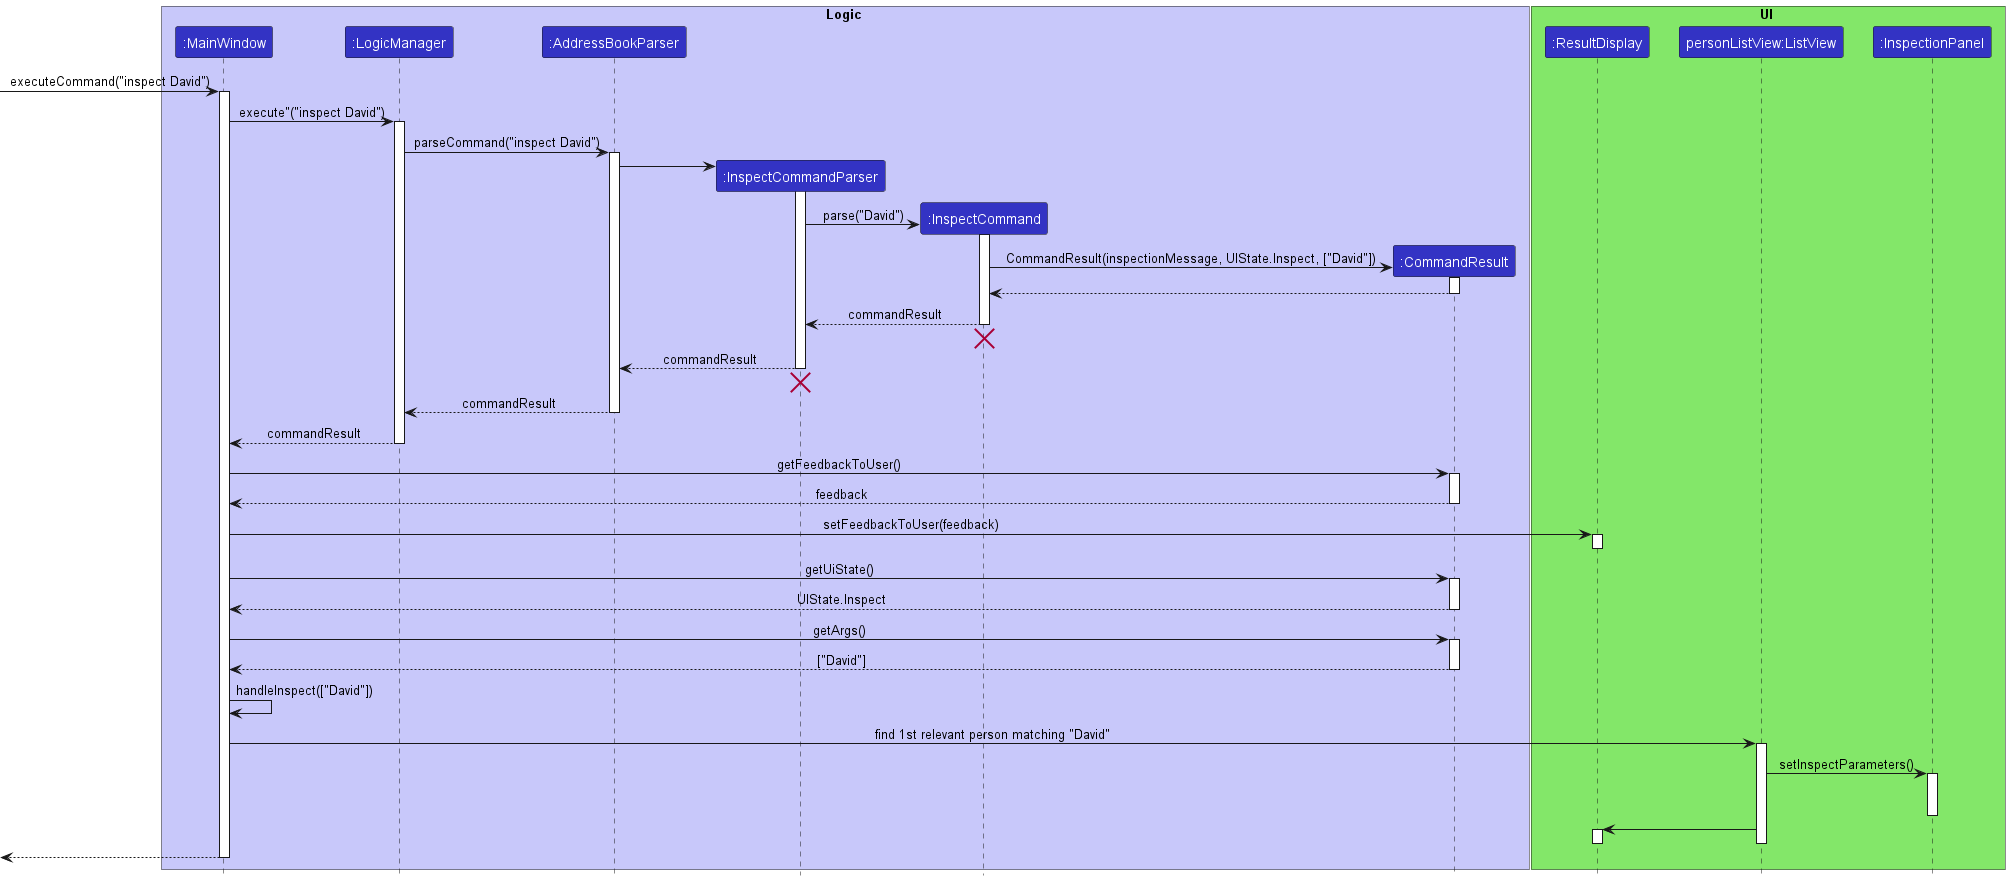

The diagram above was rendered by PlantUML. Its source (embedded in the PNG):
@startuml
!include style.puml

box Logic LOGIC_COLOR_T1
participant ":MainWindow" as MainWindow LOGIC_COLOR
participant ":LogicManager" as LogicManager LOGIC_COLOR
participant ":AddressBookParser" as AddressBookParser LOGIC_COLOR
participant ":InspectCommandParser" as InspectCommandParser LOGIC_COLOR
participant ":InspectCommand" as InspectCommand LOGIC_COLOR
participant ":CommandResult" as CommandResult LOGIC_COLOR
end box

box UI UI_COLOR_T1
participant ":ResultDisplay" as ResultDisplay LOGIC_COLOR
participant "personListView:ListView" as ListView LOGIC_COLOR
participant ":InspectionPanel" as InspectionPanel LOGIC_COLOR
end box


[-> MainWindow : executeCommand("inspect David")
activate MainWindow

MainWindow -> LogicManager : execute"("inspect David")
activate LogicManager

LogicManager -> AddressBookParser : parseCommand("inspect David")
activate AddressBookParser

create InspectCommandParser
AddressBookParser -> InspectCommandParser
activate InspectCommandParser

create InspectCommand
InspectCommandParser -> InspectCommand : parse("David")
activate InspectCommand

create CommandResult
InspectCommand -> CommandResult : CommandResult(inspectionMessage, UIState.Inspect, ["David"])
activate CommandResult


CommandResult --> InspectCommand
deactivate CommandResult

InspectCommand --> InspectCommandParser : commandResult
deactivate InspectCommand
InspectCommand -[hidden]-> InspectCommandParser
destroy InspectCommand

InspectCommandParser --> AddressBookParser : commandResult
deactivate InspectCommandParser
InspectCommandParser -[hidden]-> AddressBookParser
destroy InspectCommandParser

AddressBookParser --> LogicManager : commandResult
deactivate AddressBookParser

LogicManager --> MainWindow : commandResult
deactivate LogicManager

MainWindow -> CommandResult : getFeedbackToUser()
activate CommandResult

CommandResult --> MainWindow : feedback
deactivate CommandResult

MainWindow -> ResultDisplay : setFeedbackToUser(feedback)
activate ResultDisplay
ResultDisplay -[hidden]-> MainWindow
deactivate ResultDisplay

MainWindow -> CommandResult : getUiState()
activate CommandResult
CommandResult --> MainWindow : UIState.Inspect
deactivate CommandResult

MainWindow -> CommandResult : getArgs()
activate CommandResult
CommandResult --> MainWindow : ["David"]
deactivate CommandResult

MainWindow -> MainWindow : handleInspect(["David"])

MainWindow -> ListView : find 1st relevant person matching "David"
activate ListView


ListView -> InspectionPanel : setInspectParameters()
activate InspectionPanel

ListView -[hidden]-> InspectionPanel
ListView -[hidden]-> InspectionPanel
ListView -[hidden]-> InspectionPanel
deactivate InspectionPanel

ListView -> ResultDisplay
activate ResultDisplay

ResultDisplay --[hidden]> ListView
deactivate ResultDisplay

deactivate ListView

<-- MainWindow
deactivate MainWindow

@enduml